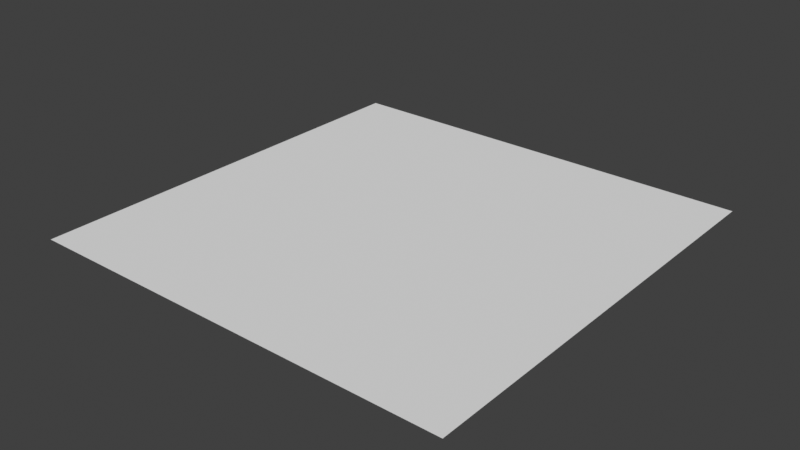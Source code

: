 # Source: blank.blend  (saved by Blender 3.0.42; exported with 4.5.12 LTS)
import bpy
from mathutils import Matrix  # noqa: F401  (used for matrix-valued properties, if any)

bpy.ops.wm.read_factory_settings(use_empty=True)
scene = bpy.context.scene
scene.name = 'Scene'

# ---- collections
col_collection = bpy.data.collections.new('Collection'); scene.collection.children.link(col_collection)

# ---- world
world_world = bpy.data.worlds.new('World'); scene.world = world_world
world_world.use_nodes = True; world_world.node_tree.nodes.clear()
_N = world_world.node_tree.nodes; _L = world_world.node_tree.links
n0 = _N.new('ShaderNodeOutputWorld'); n0.name = 'World Output'; n0.location = (300, 300)
n1 = _N.new('ShaderNodeBackground'); n1.name = 'Background'; n1.location = (10, 300)
n1.inputs[0].default_value = (0.05088, 0.05088, 0.05088, 1.0)
_L.new(n1.outputs[0], n0.inputs[0])
n0.is_active_output = True
world_world.color = (0.05088, 0.05088, 0.05088)
world_world.use_sun_shadow = False
world_world.sun_shadow_jitter_overblur = 0.0

# ---- meshes
me_plane = bpy.data.meshes.new('Plane')
me_plane.from_pydata([(-25.0, -25.0, 0.0), (25.0, -25.0, 0.0), (-25.0, 25.0, 0.0), (25.0, 25.0, 0.0)], [], [(0, 1, 3, 2)])
_uv = me_plane.uv_layers.new(name='UVMap')
_uv.uv.foreach_set('vector', [0.0, 0.0, 1.0, 0.0, 1.0, 1.0, 0.0, 1.0])
me_plane.use_remesh_fix_poles = True
me_plane.use_remesh_preserve_attributes = False
me_plane.update()

# ---- objects
ob_plane = bpy.data.objects.new('Plane', me_plane)

# ---- transforms, parenting, visibility, modifiers, constraints
ob_plane.location = (0.0, 0.0, 0.0)

# ---- collection membership
col_collection.objects.link(ob_plane)

# ---- scene / render settings (as saved in the file)
scene.frame_start = 1; scene.frame_end = 250; scene.frame_set(1)
scene.render.engine = 'BLENDER_EEVEE_NEXT'
scene.cycles.sampling_pattern = 'TABULATED_SOBOL'
scene.cycles.use_light_tree = False
scene.view_settings.view_transform = 'Standard'
bpy.context.view_layer.update()

# ---- added for rendering (the .blend has no active camera and no usable light): camera, sun
cam_auto = bpy.data.cameras.new('AutoCamera')
cam_auto.lens = 50.0
cam_auto.sensor_width = 36.0
cam_auto.clip_end = 1148.17
ob_auto_camera = bpy.data.objects.new('AutoCamera', cam_auto)
scene.collection.objects.link(ob_auto_camera)
ob_auto_camera.location = (65.4233, -78.5079, 52.3386)
ob_auto_camera.rotation_euler = (1.09748, -7.21219e-08, 0.694738)
scene.camera = ob_auto_camera
light_auto_sun = bpy.data.lights.new('AutoSun', 'SUN')
light_auto_sun.energy = 3.0
light_auto_sun.angle = 0.0523599
ob_auto_sun = bpy.data.objects.new('AutoSun', light_auto_sun)
scene.collection.objects.link(ob_auto_sun)
ob_auto_sun.rotation_euler = (0.872665, 0.174533, 0.523599)
bpy.context.view_layer.update()
